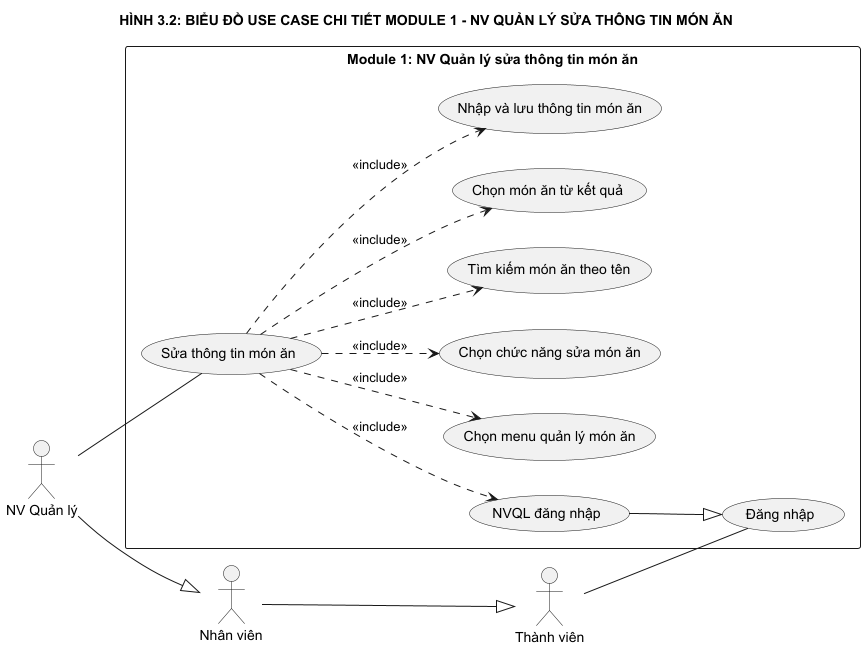

The diagram above was rendered by PlantUML. Its source (embedded in the PNG):
@startuml Spec_02_UseCase_Module1
left to right direction
skinparam packageStyle rectangle
skinparam monochrome true
skinparam shadowing false

title HÌNH 3.2: BIỂU ĐỒ USE CASE CHI TIẾT MODULE 1 - NV QUẢN LÝ SỬA THÔNG TIN MÓN ĂN

actor "Thành viên" as Member
actor "Nhân viên" as Staff
actor "NV Quản lý" as Manager

Staff --|> Member
Manager --|> Staff

rectangle "Module 1: NV Quản lý sửa thông tin món ăn" {
    usecase "Đăng nhập" as UC_Login
    usecase "NVQL đăng nhập" as UC_MgrLogin
    usecase "Sửa thông tin món ăn" as UC_EditDish
    usecase "Chọn menu quản lý món ăn" as UC_SelectMenu
    usecase "Chọn chức năng sửa món ăn" as UC_SelectFunc
    usecase "Tìm kiếm món ăn theo tên" as UC_SearchDish
    usecase "Chọn món ăn từ kết quả" as UC_SelectDish
    usecase "Nhập và lưu thông tin món ăn" as UC_SaveDish

    UC_MgrLogin --|> UC_Login
}

Member -- UC_Login
Manager -- UC_EditDish

UC_EditDish ..> UC_MgrLogin : <<include>>
UC_EditDish ..> UC_SelectMenu : <<include>>
UC_EditDish ..> UC_SelectFunc : <<include>>
UC_EditDish ..> UC_SearchDish : <<include>>
UC_EditDish ..> UC_SelectDish : <<include>>
UC_EditDish ..> UC_SaveDish : <<include>>

@enduml